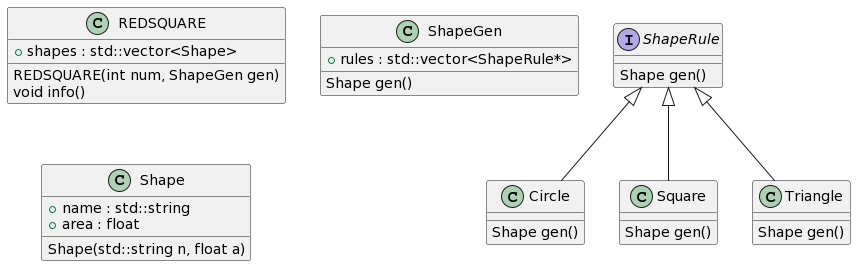

The diagram above was rendered by PlantUML. Its source (embedded in the PNG):
@startuml
class REDSQUARE
{
  +shapes : std::vector<Shape>
  REDSQUARE(int num, ShapeGen gen)
  void info()
}

class ShapeGen
{
  +rules : std::vector<ShapeRule*>
  Shape gen()
}

interface ShapeRule
{
  Shape gen()
}

class Shape
{
  +name : std::string 
  +area : float 
  Shape(std::string n, float a)
}

class Circle
{
  Shape gen()
}

ShapeRule <|-- Circle

class Square
{
  Shape gen()
}

ShapeRule <|-- Square

class Triangle
{
  Shape gen()
}

ShapeRule <|-- Triangle
@enduml